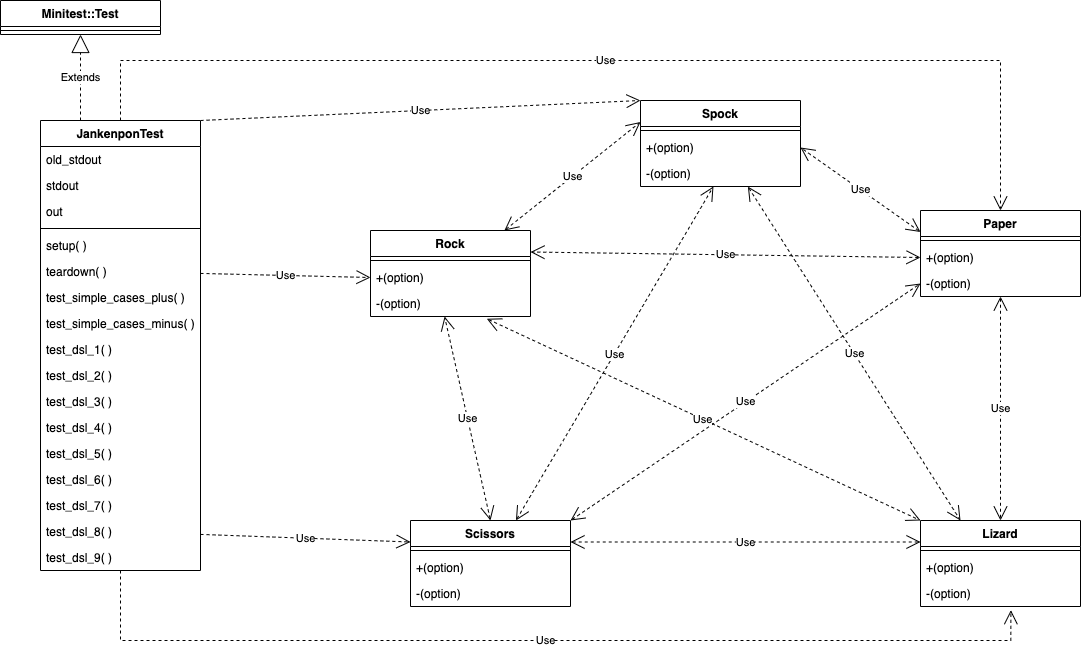

The diagram above was exported from draw.io. Its source (the exported page's mxGraphModel, read from the mxfile embedded in the PNG):
<mxGraphModel dx="2303" dy="1957" grid="1" gridSize="10" guides="1" tooltips="1" connect="1" arrows="1" fold="1" page="1" pageScale="1" pageWidth="850" pageHeight="1100" math="0" shadow="0">
  <root>
    <mxCell id="0" />
    <mxCell id="1" parent="0" />
    <mxCell id="myt2CeSWoGIPK805uaEH-39" value="Use" style="edgeStyle=none;rounded=0;orthogonalLoop=1;jettySize=auto;html=1;entryX=0;entryY=0.25;entryDx=0;entryDy=0;dashed=1;startArrow=open;startFill=0;endArrow=open;endFill=0;startSize=12;endSize=12;" edge="1" parent="1" source="myt2CeSWoGIPK805uaEH-1" target="myt2CeSWoGIPK805uaEH-22">
      <mxGeometry relative="1" as="geometry" />
    </mxCell>
    <mxCell id="myt2CeSWoGIPK805uaEH-1" value="Rock" style="swimlane;fontStyle=1;align=center;verticalAlign=top;childLayout=stackLayout;horizontal=1;startSize=26;horizontalStack=0;resizeParent=1;resizeParentMax=0;resizeLast=0;collapsible=1;marginBottom=0;" vertex="1" parent="1">
      <mxGeometry x="-80" y="110" width="160" height="86" as="geometry" />
    </mxCell>
    <mxCell id="myt2CeSWoGIPK805uaEH-3" value="" style="line;strokeWidth=1;fillColor=none;align=left;verticalAlign=middle;spacingTop=-1;spacingLeft=3;spacingRight=3;rotatable=0;labelPosition=right;points=[];portConstraint=eastwest;" vertex="1" parent="myt2CeSWoGIPK805uaEH-1">
      <mxGeometry y="26" width="160" height="8" as="geometry" />
    </mxCell>
    <mxCell id="myt2CeSWoGIPK805uaEH-4" value="+(option)" style="text;strokeColor=none;fillColor=none;align=left;verticalAlign=top;spacingLeft=4;spacingRight=4;overflow=hidden;rotatable=0;points=[[0,0.5],[1,0.5]];portConstraint=eastwest;" vertex="1" parent="myt2CeSWoGIPK805uaEH-1">
      <mxGeometry y="34" width="160" height="26" as="geometry" />
    </mxCell>
    <mxCell id="myt2CeSWoGIPK805uaEH-9" value="-(option)" style="text;strokeColor=none;fillColor=none;align=left;verticalAlign=top;spacingLeft=4;spacingRight=4;overflow=hidden;rotatable=0;points=[[0,0.5],[1,0.5]];portConstraint=eastwest;" vertex="1" parent="myt2CeSWoGIPK805uaEH-1">
      <mxGeometry y="60" width="160" height="26" as="geometry" />
    </mxCell>
    <mxCell id="myt2CeSWoGIPK805uaEH-35" value="Use" style="edgeStyle=none;rounded=0;orthogonalLoop=1;jettySize=auto;html=1;entryX=0.5;entryY=0;entryDx=0;entryDy=0;dashed=1;endArrow=open;endFill=0;endSize=12;startArrow=open;startFill=0;startSize=12;" edge="1" parent="1" source="myt2CeSWoGIPK805uaEH-10" target="myt2CeSWoGIPK805uaEH-18">
      <mxGeometry relative="1" as="geometry" />
    </mxCell>
    <mxCell id="myt2CeSWoGIPK805uaEH-10" value="Paper" style="swimlane;fontStyle=1;align=center;verticalAlign=top;childLayout=stackLayout;horizontal=1;startSize=26;horizontalStack=0;resizeParent=1;resizeParentMax=0;resizeLast=0;collapsible=1;marginBottom=0;" vertex="1" parent="1">
      <mxGeometry x="470" y="90" width="160" height="86" as="geometry" />
    </mxCell>
    <mxCell id="myt2CeSWoGIPK805uaEH-11" value="" style="line;strokeWidth=1;fillColor=none;align=left;verticalAlign=middle;spacingTop=-1;spacingLeft=3;spacingRight=3;rotatable=0;labelPosition=right;points=[];portConstraint=eastwest;" vertex="1" parent="myt2CeSWoGIPK805uaEH-10">
      <mxGeometry y="26" width="160" height="8" as="geometry" />
    </mxCell>
    <mxCell id="myt2CeSWoGIPK805uaEH-12" value="+(option)" style="text;strokeColor=none;fillColor=none;align=left;verticalAlign=top;spacingLeft=4;spacingRight=4;overflow=hidden;rotatable=0;points=[[0,0.5],[1,0.5]];portConstraint=eastwest;" vertex="1" parent="myt2CeSWoGIPK805uaEH-10">
      <mxGeometry y="34" width="160" height="26" as="geometry" />
    </mxCell>
    <mxCell id="myt2CeSWoGIPK805uaEH-13" value="-(option)" style="text;strokeColor=none;fillColor=none;align=left;verticalAlign=top;spacingLeft=4;spacingRight=4;overflow=hidden;rotatable=0;points=[[0,0.5],[1,0.5]];portConstraint=eastwest;" vertex="1" parent="myt2CeSWoGIPK805uaEH-10">
      <mxGeometry y="60" width="160" height="26" as="geometry" />
    </mxCell>
    <mxCell id="myt2CeSWoGIPK805uaEH-31" value="Use" style="rounded=0;orthogonalLoop=1;jettySize=auto;html=1;entryX=0.456;entryY=1;entryDx=0;entryDy=0;entryPerimeter=0;dashed=1;endArrow=open;endFill=0;endSize=12;startArrow=open;startFill=0;startSize=12;" edge="1" parent="1" source="myt2CeSWoGIPK805uaEH-14" target="myt2CeSWoGIPK805uaEH-25">
      <mxGeometry relative="1" as="geometry" />
    </mxCell>
    <mxCell id="myt2CeSWoGIPK805uaEH-14" value="Scissors" style="swimlane;fontStyle=1;align=center;verticalAlign=top;childLayout=stackLayout;horizontal=1;startSize=26;horizontalStack=0;resizeParent=1;resizeParentMax=0;resizeLast=0;collapsible=1;marginBottom=0;" vertex="1" parent="1">
      <mxGeometry x="-40" y="400" width="160" height="86" as="geometry" />
    </mxCell>
    <mxCell id="myt2CeSWoGIPK805uaEH-15" value="" style="line;strokeWidth=1;fillColor=none;align=left;verticalAlign=middle;spacingTop=-1;spacingLeft=3;spacingRight=3;rotatable=0;labelPosition=right;points=[];portConstraint=eastwest;" vertex="1" parent="myt2CeSWoGIPK805uaEH-14">
      <mxGeometry y="26" width="160" height="8" as="geometry" />
    </mxCell>
    <mxCell id="myt2CeSWoGIPK805uaEH-16" value="+(option)" style="text;strokeColor=none;fillColor=none;align=left;verticalAlign=top;spacingLeft=4;spacingRight=4;overflow=hidden;rotatable=0;points=[[0,0.5],[1,0.5]];portConstraint=eastwest;" vertex="1" parent="myt2CeSWoGIPK805uaEH-14">
      <mxGeometry y="34" width="160" height="26" as="geometry" />
    </mxCell>
    <mxCell id="myt2CeSWoGIPK805uaEH-17" value="-(option)" style="text;strokeColor=none;fillColor=none;align=left;verticalAlign=top;spacingLeft=4;spacingRight=4;overflow=hidden;rotatable=0;points=[[0,0.5],[1,0.5]];portConstraint=eastwest;" vertex="1" parent="myt2CeSWoGIPK805uaEH-14">
      <mxGeometry y="60" width="160" height="26" as="geometry" />
    </mxCell>
    <mxCell id="myt2CeSWoGIPK805uaEH-18" value="Lizard" style="swimlane;fontStyle=1;align=center;verticalAlign=top;childLayout=stackLayout;horizontal=1;startSize=26;horizontalStack=0;resizeParent=1;resizeParentMax=0;resizeLast=0;collapsible=1;marginBottom=0;" vertex="1" parent="1">
      <mxGeometry x="470" y="400" width="160" height="86" as="geometry" />
    </mxCell>
    <mxCell id="myt2CeSWoGIPK805uaEH-19" value="" style="line;strokeWidth=1;fillColor=none;align=left;verticalAlign=middle;spacingTop=-1;spacingLeft=3;spacingRight=3;rotatable=0;labelPosition=right;points=[];portConstraint=eastwest;" vertex="1" parent="myt2CeSWoGIPK805uaEH-18">
      <mxGeometry y="26" width="160" height="8" as="geometry" />
    </mxCell>
    <mxCell id="myt2CeSWoGIPK805uaEH-20" value="+(option)" style="text;strokeColor=none;fillColor=none;align=left;verticalAlign=top;spacingLeft=4;spacingRight=4;overflow=hidden;rotatable=0;points=[[0,0.5],[1,0.5]];portConstraint=eastwest;" vertex="1" parent="myt2CeSWoGIPK805uaEH-18">
      <mxGeometry y="34" width="160" height="26" as="geometry" />
    </mxCell>
    <mxCell id="myt2CeSWoGIPK805uaEH-21" value="-(option)" style="text;strokeColor=none;fillColor=none;align=left;verticalAlign=top;spacingLeft=4;spacingRight=4;overflow=hidden;rotatable=0;points=[[0,0.5],[1,0.5]];portConstraint=eastwest;" vertex="1" parent="myt2CeSWoGIPK805uaEH-18">
      <mxGeometry y="60" width="160" height="26" as="geometry" />
    </mxCell>
    <mxCell id="myt2CeSWoGIPK805uaEH-41" value="Use" style="edgeStyle=none;rounded=0;orthogonalLoop=1;jettySize=auto;html=1;entryX=0.25;entryY=0;entryDx=0;entryDy=0;dashed=1;startArrow=open;startFill=0;endArrow=open;endFill=0;startSize=12;endSize=12;" edge="1" parent="1" source="myt2CeSWoGIPK805uaEH-22" target="myt2CeSWoGIPK805uaEH-18">
      <mxGeometry relative="1" as="geometry" />
    </mxCell>
    <mxCell id="myt2CeSWoGIPK805uaEH-22" value="Spock" style="swimlane;fontStyle=1;align=center;verticalAlign=top;childLayout=stackLayout;horizontal=1;startSize=26;horizontalStack=0;resizeParent=1;resizeParentMax=0;resizeLast=0;collapsible=1;marginBottom=0;" vertex="1" parent="1">
      <mxGeometry x="190" y="-20" width="160" height="86" as="geometry" />
    </mxCell>
    <mxCell id="myt2CeSWoGIPK805uaEH-23" value="" style="line;strokeWidth=1;fillColor=none;align=left;verticalAlign=middle;spacingTop=-1;spacingLeft=3;spacingRight=3;rotatable=0;labelPosition=right;points=[];portConstraint=eastwest;" vertex="1" parent="myt2CeSWoGIPK805uaEH-22">
      <mxGeometry y="26" width="160" height="8" as="geometry" />
    </mxCell>
    <mxCell id="myt2CeSWoGIPK805uaEH-24" value="+(option)" style="text;strokeColor=none;fillColor=none;align=left;verticalAlign=top;spacingLeft=4;spacingRight=4;overflow=hidden;rotatable=0;points=[[0,0.5],[1,0.5]];portConstraint=eastwest;" vertex="1" parent="myt2CeSWoGIPK805uaEH-22">
      <mxGeometry y="34" width="160" height="26" as="geometry" />
    </mxCell>
    <mxCell id="myt2CeSWoGIPK805uaEH-25" value="-(option)" style="text;strokeColor=none;fillColor=none;align=left;verticalAlign=top;spacingLeft=4;spacingRight=4;overflow=hidden;rotatable=0;points=[[0,0.5],[1,0.5]];portConstraint=eastwest;" vertex="1" parent="myt2CeSWoGIPK805uaEH-22">
      <mxGeometry y="60" width="160" height="26" as="geometry" />
    </mxCell>
    <mxCell id="myt2CeSWoGIPK805uaEH-28" value="Use" style="endArrow=open;endSize=12;dashed=1;html=1;rounded=0;exitX=1;exitY=0;exitDx=0;exitDy=0;entryX=0;entryY=0.5;entryDx=0;entryDy=0;startArrow=open;startFill=0;startSize=12;" edge="1" parent="1" source="myt2CeSWoGIPK805uaEH-14" target="myt2CeSWoGIPK805uaEH-13">
      <mxGeometry width="160" relative="1" as="geometry">
        <mxPoint x="200" y="321.5" as="sourcePoint" />
        <mxPoint x="420" y="321.5" as="targetPoint" />
        <Array as="points" />
      </mxGeometry>
    </mxCell>
    <mxCell id="myt2CeSWoGIPK805uaEH-30" value="Use" style="endArrow=open;endSize=12;dashed=1;html=1;rounded=0;exitX=0.5;exitY=0;exitDx=0;exitDy=0;entryX=0.463;entryY=1;entryDx=0;entryDy=0;entryPerimeter=0;startArrow=open;startFill=0;startSize=12;" edge="1" parent="1" source="myt2CeSWoGIPK805uaEH-14" target="myt2CeSWoGIPK805uaEH-9">
      <mxGeometry width="160" relative="1" as="geometry">
        <mxPoint x="210" y="331.5" as="sourcePoint" />
        <mxPoint x="430" y="331.5" as="targetPoint" />
        <Array as="points" />
      </mxGeometry>
    </mxCell>
    <mxCell id="myt2CeSWoGIPK805uaEH-33" value="Use" style="edgeStyle=none;rounded=0;orthogonalLoop=1;jettySize=auto;html=1;entryX=0;entryY=0.25;entryDx=0;entryDy=0;dashed=1;endArrow=open;endFill=0;endSize=12;exitX=1;exitY=0.25;exitDx=0;exitDy=0;startArrow=open;startFill=0;startSize=12;" edge="1" parent="1" source="myt2CeSWoGIPK805uaEH-14" target="myt2CeSWoGIPK805uaEH-18">
      <mxGeometry relative="1" as="geometry" />
    </mxCell>
    <mxCell id="myt2CeSWoGIPK805uaEH-34" value="Use" style="edgeStyle=none;rounded=0;orthogonalLoop=1;jettySize=auto;html=1;entryX=1;entryY=0.5;entryDx=0;entryDy=0;dashed=1;endArrow=open;endFill=0;endSize=12;exitX=0;exitY=0.25;exitDx=0;exitDy=0;startArrow=open;startFill=0;startSize=12;" edge="1" parent="1" source="myt2CeSWoGIPK805uaEH-10" target="myt2CeSWoGIPK805uaEH-24">
      <mxGeometry relative="1" as="geometry" />
    </mxCell>
    <mxCell id="myt2CeSWoGIPK805uaEH-37" value="Use" style="edgeStyle=none;rounded=0;orthogonalLoop=1;jettySize=auto;html=1;entryX=1;entryY=0.25;entryDx=0;entryDy=0;dashed=1;endArrow=open;endFill=0;endSize=12;exitX=0;exitY=0.5;exitDx=0;exitDy=0;startArrow=open;startFill=0;startSize=12;" edge="1" parent="1" source="myt2CeSWoGIPK805uaEH-12" target="myt2CeSWoGIPK805uaEH-1">
      <mxGeometry relative="1" as="geometry" />
    </mxCell>
    <mxCell id="myt2CeSWoGIPK805uaEH-40" value="Use" style="edgeStyle=none;rounded=0;orthogonalLoop=1;jettySize=auto;html=1;entryX=0;entryY=0;entryDx=0;entryDy=0;dashed=1;startArrow=open;startFill=0;endArrow=open;endFill=0;startSize=12;endSize=12;exitX=0.727;exitY=1.087;exitDx=0;exitDy=0;exitPerimeter=0;" edge="1" parent="1" source="myt2CeSWoGIPK805uaEH-9" target="myt2CeSWoGIPK805uaEH-18">
      <mxGeometry relative="1" as="geometry" />
    </mxCell>
    <mxCell id="myt2CeSWoGIPK805uaEH-63" value="Use" style="edgeStyle=none;rounded=0;orthogonalLoop=1;jettySize=auto;html=1;exitX=1;exitY=0;exitDx=0;exitDy=0;entryX=0;entryY=0;entryDx=0;entryDy=0;dashed=1;startArrow=none;startFill=0;endArrow=open;endFill=0;startSize=12;endSize=12;" edge="1" parent="1" source="myt2CeSWoGIPK805uaEH-42" target="myt2CeSWoGIPK805uaEH-22">
      <mxGeometry relative="1" as="geometry" />
    </mxCell>
    <mxCell id="myt2CeSWoGIPK805uaEH-64" value="Use" style="edgeStyle=orthogonalEdgeStyle;rounded=0;orthogonalLoop=1;jettySize=auto;html=1;dashed=1;startArrow=none;startFill=0;endArrow=open;endFill=0;startSize=12;endSize=12;entryX=0.5;entryY=0;entryDx=0;entryDy=0;" edge="1" parent="1" source="myt2CeSWoGIPK805uaEH-42" target="myt2CeSWoGIPK805uaEH-10">
      <mxGeometry relative="1" as="geometry">
        <mxPoint x="440" y="-120" as="targetPoint" />
        <Array as="points">
          <mxPoint x="-330" y="-60" />
          <mxPoint x="550" y="-60" />
        </Array>
      </mxGeometry>
    </mxCell>
    <mxCell id="myt2CeSWoGIPK805uaEH-65" value="Use" style="edgeStyle=orthogonalEdgeStyle;rounded=0;orthogonalLoop=1;jettySize=auto;html=1;entryX=0.565;entryY=1.141;entryDx=0;entryDy=0;entryPerimeter=0;dashed=1;startArrow=none;startFill=0;endArrow=open;endFill=0;startSize=12;endSize=12;" edge="1" parent="1" source="myt2CeSWoGIPK805uaEH-42" target="myt2CeSWoGIPK805uaEH-21">
      <mxGeometry relative="1" as="geometry">
        <Array as="points">
          <mxPoint x="-330" y="520" />
          <mxPoint x="560" y="520" />
        </Array>
      </mxGeometry>
    </mxCell>
    <mxCell id="myt2CeSWoGIPK805uaEH-42" value="JankenponTest" style="swimlane;fontStyle=1;align=center;verticalAlign=top;childLayout=stackLayout;horizontal=1;startSize=26;horizontalStack=0;resizeParent=1;resizeParentMax=0;resizeLast=0;collapsible=1;marginBottom=0;" vertex="1" parent="1">
      <mxGeometry x="-410" width="160" height="450" as="geometry" />
    </mxCell>
    <mxCell id="myt2CeSWoGIPK805uaEH-43" value="old_stdout" style="text;strokeColor=none;fillColor=none;align=left;verticalAlign=top;spacingLeft=4;spacingRight=4;overflow=hidden;rotatable=0;points=[[0,0.5],[1,0.5]];portConstraint=eastwest;" vertex="1" parent="myt2CeSWoGIPK805uaEH-42">
      <mxGeometry y="26" width="160" height="26" as="geometry" />
    </mxCell>
    <mxCell id="myt2CeSWoGIPK805uaEH-46" value="stdout" style="text;strokeColor=none;fillColor=none;align=left;verticalAlign=top;spacingLeft=4;spacingRight=4;overflow=hidden;rotatable=0;points=[[0,0.5],[1,0.5]];portConstraint=eastwest;" vertex="1" parent="myt2CeSWoGIPK805uaEH-42">
      <mxGeometry y="52" width="160" height="26" as="geometry" />
    </mxCell>
    <mxCell id="myt2CeSWoGIPK805uaEH-47" value="out" style="text;strokeColor=none;fillColor=none;align=left;verticalAlign=top;spacingLeft=4;spacingRight=4;overflow=hidden;rotatable=0;points=[[0,0.5],[1,0.5]];portConstraint=eastwest;" vertex="1" parent="myt2CeSWoGIPK805uaEH-42">
      <mxGeometry y="78" width="160" height="26" as="geometry" />
    </mxCell>
    <mxCell id="myt2CeSWoGIPK805uaEH-44" value="" style="line;strokeWidth=1;fillColor=none;align=left;verticalAlign=middle;spacingTop=-1;spacingLeft=3;spacingRight=3;rotatable=0;labelPosition=right;points=[];portConstraint=eastwest;" vertex="1" parent="myt2CeSWoGIPK805uaEH-42">
      <mxGeometry y="104" width="160" height="8" as="geometry" />
    </mxCell>
    <mxCell id="myt2CeSWoGIPK805uaEH-45" value="setup( )" style="text;strokeColor=none;fillColor=none;align=left;verticalAlign=top;spacingLeft=4;spacingRight=4;overflow=hidden;rotatable=0;points=[[0,0.5],[1,0.5]];portConstraint=eastwest;" vertex="1" parent="myt2CeSWoGIPK805uaEH-42">
      <mxGeometry y="112" width="160" height="26" as="geometry" />
    </mxCell>
    <mxCell id="myt2CeSWoGIPK805uaEH-48" value="teardown( )" style="text;strokeColor=none;fillColor=none;align=left;verticalAlign=top;spacingLeft=4;spacingRight=4;overflow=hidden;rotatable=0;points=[[0,0.5],[1,0.5]];portConstraint=eastwest;" vertex="1" parent="myt2CeSWoGIPK805uaEH-42">
      <mxGeometry y="138" width="160" height="26" as="geometry" />
    </mxCell>
    <mxCell id="myt2CeSWoGIPK805uaEH-49" value="test_simple_cases_plus( )" style="text;strokeColor=none;fillColor=none;align=left;verticalAlign=top;spacingLeft=4;spacingRight=4;overflow=hidden;rotatable=0;points=[[0,0.5],[1,0.5]];portConstraint=eastwest;" vertex="1" parent="myt2CeSWoGIPK805uaEH-42">
      <mxGeometry y="164" width="160" height="26" as="geometry" />
    </mxCell>
    <mxCell id="myt2CeSWoGIPK805uaEH-50" value="test_simple_cases_minus( )" style="text;strokeColor=none;fillColor=none;align=left;verticalAlign=top;spacingLeft=4;spacingRight=4;overflow=hidden;rotatable=0;points=[[0,0.5],[1,0.5]];portConstraint=eastwest;" vertex="1" parent="myt2CeSWoGIPK805uaEH-42">
      <mxGeometry y="190" width="160" height="26" as="geometry" />
    </mxCell>
    <mxCell id="myt2CeSWoGIPK805uaEH-51" value="test_dsl_1( )" style="text;strokeColor=none;fillColor=none;align=left;verticalAlign=top;spacingLeft=4;spacingRight=4;overflow=hidden;rotatable=0;points=[[0,0.5],[1,0.5]];portConstraint=eastwest;" vertex="1" parent="myt2CeSWoGIPK805uaEH-42">
      <mxGeometry y="216" width="160" height="26" as="geometry" />
    </mxCell>
    <mxCell id="myt2CeSWoGIPK805uaEH-52" value="test_dsl_2( )" style="text;strokeColor=none;fillColor=none;align=left;verticalAlign=top;spacingLeft=4;spacingRight=4;overflow=hidden;rotatable=0;points=[[0,0.5],[1,0.5]];portConstraint=eastwest;" vertex="1" parent="myt2CeSWoGIPK805uaEH-42">
      <mxGeometry y="242" width="160" height="26" as="geometry" />
    </mxCell>
    <mxCell id="myt2CeSWoGIPK805uaEH-59" value="test_dsl_3( )" style="text;strokeColor=none;fillColor=none;align=left;verticalAlign=top;spacingLeft=4;spacingRight=4;overflow=hidden;rotatable=0;points=[[0,0.5],[1,0.5]];portConstraint=eastwest;" vertex="1" parent="myt2CeSWoGIPK805uaEH-42">
      <mxGeometry y="268" width="160" height="26" as="geometry" />
    </mxCell>
    <mxCell id="myt2CeSWoGIPK805uaEH-58" value="test_dsl_4( )" style="text;strokeColor=none;fillColor=none;align=left;verticalAlign=top;spacingLeft=4;spacingRight=4;overflow=hidden;rotatable=0;points=[[0,0.5],[1,0.5]];portConstraint=eastwest;" vertex="1" parent="myt2CeSWoGIPK805uaEH-42">
      <mxGeometry y="294" width="160" height="26" as="geometry" />
    </mxCell>
    <mxCell id="myt2CeSWoGIPK805uaEH-57" value="test_dsl_5( )" style="text;strokeColor=none;fillColor=none;align=left;verticalAlign=top;spacingLeft=4;spacingRight=4;overflow=hidden;rotatable=0;points=[[0,0.5],[1,0.5]];portConstraint=eastwest;" vertex="1" parent="myt2CeSWoGIPK805uaEH-42">
      <mxGeometry y="320" width="160" height="26" as="geometry" />
    </mxCell>
    <mxCell id="myt2CeSWoGIPK805uaEH-56" value="test_dsl_6( )" style="text;strokeColor=none;fillColor=none;align=left;verticalAlign=top;spacingLeft=4;spacingRight=4;overflow=hidden;rotatable=0;points=[[0,0.5],[1,0.5]];portConstraint=eastwest;" vertex="1" parent="myt2CeSWoGIPK805uaEH-42">
      <mxGeometry y="346" width="160" height="26" as="geometry" />
    </mxCell>
    <mxCell id="myt2CeSWoGIPK805uaEH-55" value="test_dsl_7( )" style="text;strokeColor=none;fillColor=none;align=left;verticalAlign=top;spacingLeft=4;spacingRight=4;overflow=hidden;rotatable=0;points=[[0,0.5],[1,0.5]];portConstraint=eastwest;" vertex="1" parent="myt2CeSWoGIPK805uaEH-42">
      <mxGeometry y="372" width="160" height="26" as="geometry" />
    </mxCell>
    <mxCell id="myt2CeSWoGIPK805uaEH-54" value="test_dsl_8( )" style="text;strokeColor=none;fillColor=none;align=left;verticalAlign=top;spacingLeft=4;spacingRight=4;overflow=hidden;rotatable=0;points=[[0,0.5],[1,0.5]];portConstraint=eastwest;" vertex="1" parent="myt2CeSWoGIPK805uaEH-42">
      <mxGeometry y="398" width="160" height="26" as="geometry" />
    </mxCell>
    <mxCell id="myt2CeSWoGIPK805uaEH-53" value="test_dsl_9( )" style="text;strokeColor=none;fillColor=none;align=left;verticalAlign=top;spacingLeft=4;spacingRight=4;overflow=hidden;rotatable=0;points=[[0,0.5],[1,0.5]];portConstraint=eastwest;" vertex="1" parent="myt2CeSWoGIPK805uaEH-42">
      <mxGeometry y="424" width="160" height="26" as="geometry" />
    </mxCell>
    <mxCell id="myt2CeSWoGIPK805uaEH-61" value="Use" style="edgeStyle=none;rounded=0;orthogonalLoop=1;jettySize=auto;html=1;entryX=0;entryY=0.5;entryDx=0;entryDy=0;dashed=1;startArrow=none;startFill=0;endArrow=open;endFill=0;startSize=12;endSize=12;" edge="1" parent="1" source="myt2CeSWoGIPK805uaEH-48" target="myt2CeSWoGIPK805uaEH-4">
      <mxGeometry relative="1" as="geometry" />
    </mxCell>
    <mxCell id="myt2CeSWoGIPK805uaEH-62" value="Use" style="edgeStyle=none;rounded=0;orthogonalLoop=1;jettySize=auto;html=1;entryX=0;entryY=0.25;entryDx=0;entryDy=0;dashed=1;startArrow=none;startFill=0;endArrow=open;endFill=0;startSize=12;endSize=12;" edge="1" parent="1" source="myt2CeSWoGIPK805uaEH-54" target="myt2CeSWoGIPK805uaEH-14">
      <mxGeometry relative="1" as="geometry" />
    </mxCell>
    <mxCell id="myt2CeSWoGIPK805uaEH-66" value="Minitest::Test" style="swimlane;fontStyle=1;align=center;verticalAlign=top;childLayout=stackLayout;horizontal=1;startSize=26;horizontalStack=0;resizeParent=1;resizeParentMax=0;resizeLast=0;collapsible=1;marginBottom=0;" vertex="1" parent="1">
      <mxGeometry x="-450" y="-120" width="160" height="34" as="geometry" />
    </mxCell>
    <mxCell id="myt2CeSWoGIPK805uaEH-68" value="" style="line;strokeWidth=1;fillColor=none;align=left;verticalAlign=middle;spacingTop=-1;spacingLeft=3;spacingRight=3;rotatable=0;labelPosition=right;points=[];portConstraint=eastwest;" vertex="1" parent="myt2CeSWoGIPK805uaEH-66">
      <mxGeometry y="26" width="160" height="8" as="geometry" />
    </mxCell>
    <mxCell id="myt2CeSWoGIPK805uaEH-70" value="Extends" style="endArrow=block;endSize=16;endFill=0;html=1;rounded=0;dashed=1;exitX=0.25;exitY=0;exitDx=0;exitDy=0;entryX=0.5;entryY=1;entryDx=0;entryDy=0;" edge="1" parent="1" source="myt2CeSWoGIPK805uaEH-42" target="myt2CeSWoGIPK805uaEH-66">
      <mxGeometry width="160" relative="1" as="geometry">
        <mxPoint x="-210" y="180" as="sourcePoint" />
        <mxPoint x="-50" y="180" as="targetPoint" />
      </mxGeometry>
    </mxCell>
  </root>
</mxGraphModel>